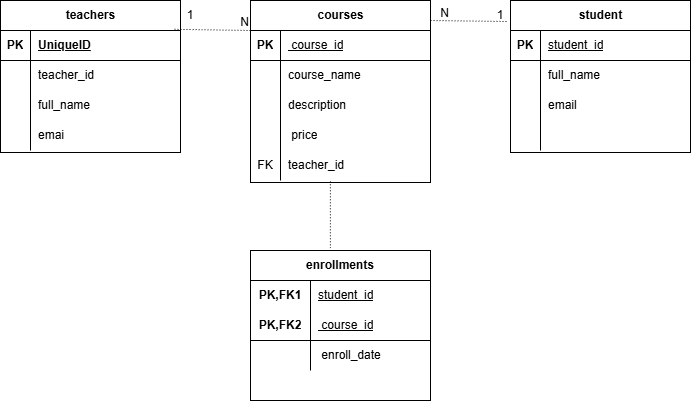

The diagram above was exported from draw.io. Its source (the exported page's mxGraphModel, read from the mxfile embedded in the PNG):
<mxGraphModel dx="1281" dy="1765" grid="1" gridSize="10" guides="1" tooltips="1" connect="1" arrows="1" fold="1" page="1" pageScale="1" pageWidth="827" pageHeight="1169" math="0" shadow="0">
  <root>
    <mxCell id="0" />
    <mxCell id="1" parent="0" />
    <mxCell id="4vzlzhFxj9ZNfNTEnCJH-2" parent="1" style="shape=table;startSize=30;container=1;collapsible=1;childLayout=tableLayout;fixedRows=1;rowLines=0;fontStyle=1;align=center;resizeLast=1;html=1;" value="courses" vertex="1">
      <mxGeometry height="182" width="180" x="320" y="-60" as="geometry" />
    </mxCell>
    <mxCell id="4vzlzhFxj9ZNfNTEnCJH-3" parent="4vzlzhFxj9ZNfNTEnCJH-2" style="shape=tableRow;horizontal=0;startSize=0;swimlaneHead=0;swimlaneBody=0;fillColor=none;collapsible=0;dropTarget=0;points=[[0,0.5],[1,0.5]];portConstraint=eastwest;top=0;left=0;right=0;bottom=1;" value="" vertex="1">
      <mxGeometry height="30" width="180" y="30" as="geometry" />
    </mxCell>
    <mxCell id="4vzlzhFxj9ZNfNTEnCJH-4" parent="4vzlzhFxj9ZNfNTEnCJH-3" style="shape=partialRectangle;connectable=0;fillColor=none;top=0;left=0;bottom=0;right=0;fontStyle=1;overflow=hidden;whiteSpace=wrap;html=1;" value="PK" vertex="1">
      <mxGeometry height="30" width="30" as="geometry">
        <mxRectangle height="30" width="30" as="alternateBounds" />
      </mxGeometry>
    </mxCell>
    <mxCell id="4vzlzhFxj9ZNfNTEnCJH-5" parent="4vzlzhFxj9ZNfNTEnCJH-3" style="shape=partialRectangle;connectable=0;fillColor=none;top=0;left=0;bottom=0;right=0;align=left;spacingLeft=6;fontStyle=5;overflow=hidden;whiteSpace=wrap;html=1;" value="&lt;span style=&quot;font-weight: 400;&quot;&gt;&amp;nbsp;course_id&lt;/span&gt;" vertex="1">
      <mxGeometry height="30" width="150" x="30" as="geometry">
        <mxRectangle height="30" width="150" as="alternateBounds" />
      </mxGeometry>
    </mxCell>
    <mxCell id="4vzlzhFxj9ZNfNTEnCJH-6" parent="4vzlzhFxj9ZNfNTEnCJH-2" style="shape=tableRow;horizontal=0;startSize=0;swimlaneHead=0;swimlaneBody=0;fillColor=none;collapsible=0;dropTarget=0;points=[[0,0.5],[1,0.5]];portConstraint=eastwest;top=0;left=0;right=0;bottom=0;" value="" vertex="1">
      <mxGeometry height="30" width="180" y="60" as="geometry" />
    </mxCell>
    <mxCell id="4vzlzhFxj9ZNfNTEnCJH-7" parent="4vzlzhFxj9ZNfNTEnCJH-6" style="shape=partialRectangle;connectable=0;fillColor=none;top=0;left=0;bottom=0;right=0;editable=1;overflow=hidden;whiteSpace=wrap;html=1;" value="" vertex="1">
      <mxGeometry height="30" width="30" as="geometry">
        <mxRectangle height="30" width="30" as="alternateBounds" />
      </mxGeometry>
    </mxCell>
    <mxCell id="4vzlzhFxj9ZNfNTEnCJH-8" parent="4vzlzhFxj9ZNfNTEnCJH-6" style="shape=partialRectangle;connectable=0;fillColor=none;top=0;left=0;bottom=0;right=0;align=left;spacingLeft=6;overflow=hidden;whiteSpace=wrap;html=1;" value="course_name" vertex="1">
      <mxGeometry height="30" width="150" x="30" as="geometry">
        <mxRectangle height="30" width="150" as="alternateBounds" />
      </mxGeometry>
    </mxCell>
    <mxCell id="4vzlzhFxj9ZNfNTEnCJH-9" parent="4vzlzhFxj9ZNfNTEnCJH-2" style="shape=tableRow;horizontal=0;startSize=0;swimlaneHead=0;swimlaneBody=0;fillColor=none;collapsible=0;dropTarget=0;points=[[0,0.5],[1,0.5]];portConstraint=eastwest;top=0;left=0;right=0;bottom=0;" value="" vertex="1">
      <mxGeometry height="30" width="180" y="90" as="geometry" />
    </mxCell>
    <mxCell id="4vzlzhFxj9ZNfNTEnCJH-10" parent="4vzlzhFxj9ZNfNTEnCJH-9" style="shape=partialRectangle;connectable=0;fillColor=none;top=0;left=0;bottom=0;right=0;editable=1;overflow=hidden;whiteSpace=wrap;html=1;" value="" vertex="1">
      <mxGeometry height="30" width="30" as="geometry">
        <mxRectangle height="30" width="30" as="alternateBounds" />
      </mxGeometry>
    </mxCell>
    <mxCell id="4vzlzhFxj9ZNfNTEnCJH-11" parent="4vzlzhFxj9ZNfNTEnCJH-9" style="shape=partialRectangle;connectable=0;fillColor=none;top=0;left=0;bottom=0;right=0;align=left;spacingLeft=6;overflow=hidden;whiteSpace=wrap;html=1;" value="description" vertex="1">
      <mxGeometry height="30" width="150" x="30" as="geometry">
        <mxRectangle height="30" width="150" as="alternateBounds" />
      </mxGeometry>
    </mxCell>
    <mxCell id="4vzlzhFxj9ZNfNTEnCJH-12" parent="4vzlzhFxj9ZNfNTEnCJH-2" style="shape=tableRow;horizontal=0;startSize=0;swimlaneHead=0;swimlaneBody=0;fillColor=none;collapsible=0;dropTarget=0;points=[[0,0.5],[1,0.5]];portConstraint=eastwest;top=0;left=0;right=0;bottom=0;" value="" vertex="1">
      <mxGeometry height="30" width="180" y="120" as="geometry" />
    </mxCell>
    <mxCell id="4vzlzhFxj9ZNfNTEnCJH-13" parent="4vzlzhFxj9ZNfNTEnCJH-12" style="shape=partialRectangle;connectable=0;fillColor=none;top=0;left=0;bottom=0;right=0;editable=1;overflow=hidden;whiteSpace=wrap;html=1;" value="" vertex="1">
      <mxGeometry height="30" width="30" as="geometry">
        <mxRectangle height="30" width="30" as="alternateBounds" />
      </mxGeometry>
    </mxCell>
    <mxCell id="4vzlzhFxj9ZNfNTEnCJH-14" parent="4vzlzhFxj9ZNfNTEnCJH-12" style="shape=partialRectangle;connectable=0;fillColor=none;top=0;left=0;bottom=0;right=0;align=left;spacingLeft=6;overflow=hidden;whiteSpace=wrap;html=1;" value="&amp;nbsp;price" vertex="1">
      <mxGeometry height="30" width="150" x="30" as="geometry">
        <mxRectangle height="30" width="150" as="alternateBounds" />
      </mxGeometry>
    </mxCell>
    <mxCell id="4vzlzhFxj9ZNfNTEnCJH-54" parent="4vzlzhFxj9ZNfNTEnCJH-2" style="shape=tableRow;horizontal=0;startSize=0;swimlaneHead=0;swimlaneBody=0;fillColor=none;collapsible=0;dropTarget=0;points=[[0,0.5],[1,0.5]];portConstraint=eastwest;top=0;left=0;right=0;bottom=0;" vertex="1">
      <mxGeometry height="30" width="180" y="150" as="geometry" />
    </mxCell>
    <mxCell id="4vzlzhFxj9ZNfNTEnCJH-55" parent="4vzlzhFxj9ZNfNTEnCJH-54" style="shape=partialRectangle;connectable=0;fillColor=none;top=0;left=0;bottom=0;right=0;editable=1;overflow=hidden;whiteSpace=wrap;html=1;" value="FK" vertex="1">
      <mxGeometry height="30" width="30" as="geometry">
        <mxRectangle height="30" width="30" as="alternateBounds" />
      </mxGeometry>
    </mxCell>
    <mxCell id="4vzlzhFxj9ZNfNTEnCJH-56" parent="4vzlzhFxj9ZNfNTEnCJH-54" style="shape=partialRectangle;connectable=0;fillColor=none;top=0;left=0;bottom=0;right=0;align=left;spacingLeft=6;overflow=hidden;whiteSpace=wrap;html=1;" value="teacher_id" vertex="1">
      <mxGeometry height="30" width="150" x="30" as="geometry">
        <mxRectangle height="30" width="150" as="alternateBounds" />
      </mxGeometry>
    </mxCell>
    <mxCell id="4vzlzhFxj9ZNfNTEnCJH-15" parent="1" style="shape=table;startSize=30;container=1;collapsible=1;childLayout=tableLayout;fixedRows=1;rowLines=0;fontStyle=1;align=center;resizeLast=1;html=1;" value="student" vertex="1">
      <mxGeometry height="152" width="180" x="580" y="-60" as="geometry" />
    </mxCell>
    <mxCell id="4vzlzhFxj9ZNfNTEnCJH-16" parent="4vzlzhFxj9ZNfNTEnCJH-15" style="shape=tableRow;horizontal=0;startSize=0;swimlaneHead=0;swimlaneBody=0;fillColor=none;collapsible=0;dropTarget=0;points=[[0,0.5],[1,0.5]];portConstraint=eastwest;top=0;left=0;right=0;bottom=1;" value="" vertex="1">
      <mxGeometry height="30" width="180" y="30" as="geometry" />
    </mxCell>
    <mxCell id="4vzlzhFxj9ZNfNTEnCJH-17" parent="4vzlzhFxj9ZNfNTEnCJH-16" style="shape=partialRectangle;connectable=0;fillColor=none;top=0;left=0;bottom=0;right=0;fontStyle=1;overflow=hidden;whiteSpace=wrap;html=1;" value="PK" vertex="1">
      <mxGeometry height="30" width="30" as="geometry">
        <mxRectangle height="30" width="30" as="alternateBounds" />
      </mxGeometry>
    </mxCell>
    <mxCell id="4vzlzhFxj9ZNfNTEnCJH-18" parent="4vzlzhFxj9ZNfNTEnCJH-16" style="shape=partialRectangle;connectable=0;fillColor=none;top=0;left=0;bottom=0;right=0;align=left;spacingLeft=6;fontStyle=5;overflow=hidden;whiteSpace=wrap;html=1;" value="&lt;span style=&quot;font-weight: 400;&quot;&gt;student_id&lt;/span&gt;" vertex="1">
      <mxGeometry height="30" width="150" x="30" as="geometry">
        <mxRectangle height="30" width="150" as="alternateBounds" />
      </mxGeometry>
    </mxCell>
    <mxCell id="4vzlzhFxj9ZNfNTEnCJH-19" parent="4vzlzhFxj9ZNfNTEnCJH-15" style="shape=tableRow;horizontal=0;startSize=0;swimlaneHead=0;swimlaneBody=0;fillColor=none;collapsible=0;dropTarget=0;points=[[0,0.5],[1,0.5]];portConstraint=eastwest;top=0;left=0;right=0;bottom=0;" value="" vertex="1">
      <mxGeometry height="30" width="180" y="60" as="geometry" />
    </mxCell>
    <mxCell id="4vzlzhFxj9ZNfNTEnCJH-20" parent="4vzlzhFxj9ZNfNTEnCJH-19" style="shape=partialRectangle;connectable=0;fillColor=none;top=0;left=0;bottom=0;right=0;editable=1;overflow=hidden;whiteSpace=wrap;html=1;" value="" vertex="1">
      <mxGeometry height="30" width="30" as="geometry">
        <mxRectangle height="30" width="30" as="alternateBounds" />
      </mxGeometry>
    </mxCell>
    <mxCell id="4vzlzhFxj9ZNfNTEnCJH-21" parent="4vzlzhFxj9ZNfNTEnCJH-19" style="shape=partialRectangle;connectable=0;fillColor=none;top=0;left=0;bottom=0;right=0;align=left;spacingLeft=6;overflow=hidden;whiteSpace=wrap;html=1;" value="full_name" vertex="1">
      <mxGeometry height="30" width="150" x="30" as="geometry">
        <mxRectangle height="30" width="150" as="alternateBounds" />
      </mxGeometry>
    </mxCell>
    <mxCell id="4vzlzhFxj9ZNfNTEnCJH-22" parent="4vzlzhFxj9ZNfNTEnCJH-15" style="shape=tableRow;horizontal=0;startSize=0;swimlaneHead=0;swimlaneBody=0;fillColor=none;collapsible=0;dropTarget=0;points=[[0,0.5],[1,0.5]];portConstraint=eastwest;top=0;left=0;right=0;bottom=0;" value="" vertex="1">
      <mxGeometry height="30" width="180" y="90" as="geometry" />
    </mxCell>
    <mxCell id="4vzlzhFxj9ZNfNTEnCJH-23" parent="4vzlzhFxj9ZNfNTEnCJH-22" style="shape=partialRectangle;connectable=0;fillColor=none;top=0;left=0;bottom=0;right=0;editable=1;overflow=hidden;whiteSpace=wrap;html=1;" value="" vertex="1">
      <mxGeometry height="30" width="30" as="geometry">
        <mxRectangle height="30" width="30" as="alternateBounds" />
      </mxGeometry>
    </mxCell>
    <mxCell id="4vzlzhFxj9ZNfNTEnCJH-24" parent="4vzlzhFxj9ZNfNTEnCJH-22" style="shape=partialRectangle;connectable=0;fillColor=none;top=0;left=0;bottom=0;right=0;align=left;spacingLeft=6;overflow=hidden;whiteSpace=wrap;html=1;" value="email" vertex="1">
      <mxGeometry height="30" width="150" x="30" as="geometry">
        <mxRectangle height="30" width="150" as="alternateBounds" />
      </mxGeometry>
    </mxCell>
    <mxCell id="4vzlzhFxj9ZNfNTEnCJH-25" parent="4vzlzhFxj9ZNfNTEnCJH-15" style="shape=tableRow;horizontal=0;startSize=0;swimlaneHead=0;swimlaneBody=0;fillColor=none;collapsible=0;dropTarget=0;points=[[0,0.5],[1,0.5]];portConstraint=eastwest;top=0;left=0;right=0;bottom=0;" value="" vertex="1">
      <mxGeometry height="30" width="180" y="120" as="geometry" />
    </mxCell>
    <mxCell id="4vzlzhFxj9ZNfNTEnCJH-26" parent="4vzlzhFxj9ZNfNTEnCJH-25" style="shape=partialRectangle;connectable=0;fillColor=none;top=0;left=0;bottom=0;right=0;editable=1;overflow=hidden;whiteSpace=wrap;html=1;" value="" vertex="1">
      <mxGeometry height="30" width="30" as="geometry">
        <mxRectangle height="30" width="30" as="alternateBounds" />
      </mxGeometry>
    </mxCell>
    <mxCell id="4vzlzhFxj9ZNfNTEnCJH-27" parent="4vzlzhFxj9ZNfNTEnCJH-25" style="shape=partialRectangle;connectable=0;fillColor=none;top=0;left=0;bottom=0;right=0;align=left;spacingLeft=6;overflow=hidden;whiteSpace=wrap;html=1;" value="" vertex="1">
      <mxGeometry height="30" width="150" x="30" as="geometry">
        <mxRectangle height="30" width="150" as="alternateBounds" />
      </mxGeometry>
    </mxCell>
    <mxCell id="4vzlzhFxj9ZNfNTEnCJH-28" parent="1" style="shape=table;startSize=30;container=1;collapsible=1;childLayout=tableLayout;fixedRows=1;rowLines=0;fontStyle=1;align=center;resizeLast=1;html=1;" value="teachers" vertex="1">
      <mxGeometry height="152" width="180" x="70" y="-60" as="geometry" />
    </mxCell>
    <mxCell id="4vzlzhFxj9ZNfNTEnCJH-29" parent="4vzlzhFxj9ZNfNTEnCJH-28" style="shape=tableRow;horizontal=0;startSize=0;swimlaneHead=0;swimlaneBody=0;fillColor=none;collapsible=0;dropTarget=0;points=[[0,0.5],[1,0.5]];portConstraint=eastwest;top=0;left=0;right=0;bottom=1;" value="" vertex="1">
      <mxGeometry height="30" width="180" y="30" as="geometry" />
    </mxCell>
    <mxCell id="4vzlzhFxj9ZNfNTEnCJH-30" parent="4vzlzhFxj9ZNfNTEnCJH-29" style="shape=partialRectangle;connectable=0;fillColor=none;top=0;left=0;bottom=0;right=0;fontStyle=1;overflow=hidden;whiteSpace=wrap;html=1;" value="PK" vertex="1">
      <mxGeometry height="30" width="30" as="geometry">
        <mxRectangle height="30" width="30" as="alternateBounds" />
      </mxGeometry>
    </mxCell>
    <mxCell id="4vzlzhFxj9ZNfNTEnCJH-31" parent="4vzlzhFxj9ZNfNTEnCJH-29" style="shape=partialRectangle;connectable=0;fillColor=none;top=0;left=0;bottom=0;right=0;align=left;spacingLeft=6;fontStyle=5;overflow=hidden;whiteSpace=wrap;html=1;" value="UniqueID" vertex="1">
      <mxGeometry height="30" width="150" x="30" as="geometry">
        <mxRectangle height="30" width="150" as="alternateBounds" />
      </mxGeometry>
    </mxCell>
    <mxCell id="4vzlzhFxj9ZNfNTEnCJH-32" parent="4vzlzhFxj9ZNfNTEnCJH-28" style="shape=tableRow;horizontal=0;startSize=0;swimlaneHead=0;swimlaneBody=0;fillColor=none;collapsible=0;dropTarget=0;points=[[0,0.5],[1,0.5]];portConstraint=eastwest;top=0;left=0;right=0;bottom=0;" value="" vertex="1">
      <mxGeometry height="30" width="180" y="60" as="geometry" />
    </mxCell>
    <mxCell id="4vzlzhFxj9ZNfNTEnCJH-33" parent="4vzlzhFxj9ZNfNTEnCJH-32" style="shape=partialRectangle;connectable=0;fillColor=none;top=0;left=0;bottom=0;right=0;editable=1;overflow=hidden;whiteSpace=wrap;html=1;" value="" vertex="1">
      <mxGeometry height="30" width="30" as="geometry">
        <mxRectangle height="30" width="30" as="alternateBounds" />
      </mxGeometry>
    </mxCell>
    <mxCell id="4vzlzhFxj9ZNfNTEnCJH-34" parent="4vzlzhFxj9ZNfNTEnCJH-32" style="shape=partialRectangle;connectable=0;fillColor=none;top=0;left=0;bottom=0;right=0;align=left;spacingLeft=6;overflow=hidden;whiteSpace=wrap;html=1;" value="teacher_id" vertex="1">
      <mxGeometry height="30" width="150" x="30" as="geometry">
        <mxRectangle height="30" width="150" as="alternateBounds" />
      </mxGeometry>
    </mxCell>
    <mxCell id="4vzlzhFxj9ZNfNTEnCJH-35" parent="4vzlzhFxj9ZNfNTEnCJH-28" style="shape=tableRow;horizontal=0;startSize=0;swimlaneHead=0;swimlaneBody=0;fillColor=none;collapsible=0;dropTarget=0;points=[[0,0.5],[1,0.5]];portConstraint=eastwest;top=0;left=0;right=0;bottom=0;" value="" vertex="1">
      <mxGeometry height="30" width="180" y="90" as="geometry" />
    </mxCell>
    <mxCell id="4vzlzhFxj9ZNfNTEnCJH-36" parent="4vzlzhFxj9ZNfNTEnCJH-35" style="shape=partialRectangle;connectable=0;fillColor=none;top=0;left=0;bottom=0;right=0;editable=1;overflow=hidden;whiteSpace=wrap;html=1;" value="" vertex="1">
      <mxGeometry height="30" width="30" as="geometry">
        <mxRectangle height="30" width="30" as="alternateBounds" />
      </mxGeometry>
    </mxCell>
    <mxCell id="4vzlzhFxj9ZNfNTEnCJH-37" parent="4vzlzhFxj9ZNfNTEnCJH-35" style="shape=partialRectangle;connectable=0;fillColor=none;top=0;left=0;bottom=0;right=0;align=left;spacingLeft=6;overflow=hidden;whiteSpace=wrap;html=1;" value="full_name" vertex="1">
      <mxGeometry height="30" width="150" x="30" as="geometry">
        <mxRectangle height="30" width="150" as="alternateBounds" />
      </mxGeometry>
    </mxCell>
    <mxCell id="4vzlzhFxj9ZNfNTEnCJH-38" parent="4vzlzhFxj9ZNfNTEnCJH-28" style="shape=tableRow;horizontal=0;startSize=0;swimlaneHead=0;swimlaneBody=0;fillColor=none;collapsible=0;dropTarget=0;points=[[0,0.5],[1,0.5]];portConstraint=eastwest;top=0;left=0;right=0;bottom=0;" value="" vertex="1">
      <mxGeometry height="30" width="180" y="120" as="geometry" />
    </mxCell>
    <mxCell id="4vzlzhFxj9ZNfNTEnCJH-39" parent="4vzlzhFxj9ZNfNTEnCJH-38" style="shape=partialRectangle;connectable=0;fillColor=none;top=0;left=0;bottom=0;right=0;editable=1;overflow=hidden;whiteSpace=wrap;html=1;" value="" vertex="1">
      <mxGeometry height="30" width="30" as="geometry">
        <mxRectangle height="30" width="30" as="alternateBounds" />
      </mxGeometry>
    </mxCell>
    <mxCell id="4vzlzhFxj9ZNfNTEnCJH-40" parent="4vzlzhFxj9ZNfNTEnCJH-38" style="shape=partialRectangle;connectable=0;fillColor=none;top=0;left=0;bottom=0;right=0;align=left;spacingLeft=6;overflow=hidden;whiteSpace=wrap;html=1;" value="emai" vertex="1">
      <mxGeometry height="30" width="150" x="30" as="geometry">
        <mxRectangle height="30" width="150" as="alternateBounds" />
      </mxGeometry>
    </mxCell>
    <mxCell id="4vzlzhFxj9ZNfNTEnCJH-41" parent="1" style="shape=table;startSize=30;container=1;collapsible=1;childLayout=tableLayout;fixedRows=1;rowLines=0;fontStyle=1;align=center;resizeLast=1;html=1;whiteSpace=wrap;" value="enrollments" vertex="1">
      <mxGeometry height="150" width="180" x="320" y="190" as="geometry" />
    </mxCell>
    <mxCell id="4vzlzhFxj9ZNfNTEnCJH-42" parent="4vzlzhFxj9ZNfNTEnCJH-41" style="shape=tableRow;horizontal=0;startSize=0;swimlaneHead=0;swimlaneBody=0;fillColor=none;collapsible=0;dropTarget=0;points=[[0,0.5],[1,0.5]];portConstraint=eastwest;top=0;left=0;right=0;bottom=0;html=1;" value="" vertex="1">
      <mxGeometry height="30" width="180" y="30" as="geometry" />
    </mxCell>
    <mxCell id="4vzlzhFxj9ZNfNTEnCJH-43" parent="4vzlzhFxj9ZNfNTEnCJH-42" style="shape=partialRectangle;connectable=0;fillColor=none;top=0;left=0;bottom=0;right=0;fontStyle=1;overflow=hidden;html=1;whiteSpace=wrap;" value="PK,FK1" vertex="1">
      <mxGeometry height="30" width="60" as="geometry">
        <mxRectangle height="30" width="60" as="alternateBounds" />
      </mxGeometry>
    </mxCell>
    <mxCell id="4vzlzhFxj9ZNfNTEnCJH-44" parent="4vzlzhFxj9ZNfNTEnCJH-42" style="shape=partialRectangle;connectable=0;fillColor=none;top=0;left=0;bottom=0;right=0;align=left;spacingLeft=6;fontStyle=5;overflow=hidden;html=1;whiteSpace=wrap;" value="&lt;span style=&quot;font-weight: 400;&quot;&gt;student_id&lt;/span&gt;" vertex="1">
      <mxGeometry height="30" width="120" x="60" as="geometry">
        <mxRectangle height="30" width="120" as="alternateBounds" />
      </mxGeometry>
    </mxCell>
    <mxCell id="4vzlzhFxj9ZNfNTEnCJH-45" parent="4vzlzhFxj9ZNfNTEnCJH-41" style="shape=tableRow;horizontal=0;startSize=0;swimlaneHead=0;swimlaneBody=0;fillColor=none;collapsible=0;dropTarget=0;points=[[0,0.5],[1,0.5]];portConstraint=eastwest;top=0;left=0;right=0;bottom=1;html=1;" value="" vertex="1">
      <mxGeometry height="30" width="180" y="60" as="geometry" />
    </mxCell>
    <mxCell id="4vzlzhFxj9ZNfNTEnCJH-46" parent="4vzlzhFxj9ZNfNTEnCJH-45" style="shape=partialRectangle;connectable=0;fillColor=none;top=0;left=0;bottom=0;right=0;fontStyle=1;overflow=hidden;html=1;whiteSpace=wrap;" value="PK,FK2" vertex="1">
      <mxGeometry height="30" width="60" as="geometry">
        <mxRectangle height="30" width="60" as="alternateBounds" />
      </mxGeometry>
    </mxCell>
    <mxCell id="4vzlzhFxj9ZNfNTEnCJH-47" parent="4vzlzhFxj9ZNfNTEnCJH-45" style="shape=partialRectangle;connectable=0;fillColor=none;top=0;left=0;bottom=0;right=0;align=left;spacingLeft=6;fontStyle=5;overflow=hidden;html=1;whiteSpace=wrap;" value="&lt;span style=&quot;font-weight: 400;&quot;&gt;&amp;nbsp;course_id&lt;/span&gt;" vertex="1">
      <mxGeometry height="30" width="120" x="60" as="geometry">
        <mxRectangle height="30" width="120" as="alternateBounds" />
      </mxGeometry>
    </mxCell>
    <mxCell id="4vzlzhFxj9ZNfNTEnCJH-48" parent="4vzlzhFxj9ZNfNTEnCJH-41" style="shape=tableRow;horizontal=0;startSize=0;swimlaneHead=0;swimlaneBody=0;fillColor=none;collapsible=0;dropTarget=0;points=[[0,0.5],[1,0.5]];portConstraint=eastwest;top=0;left=0;right=0;bottom=0;html=1;" value="" vertex="1">
      <mxGeometry height="30" width="180" y="90" as="geometry" />
    </mxCell>
    <mxCell id="4vzlzhFxj9ZNfNTEnCJH-49" parent="4vzlzhFxj9ZNfNTEnCJH-48" style="shape=partialRectangle;connectable=0;fillColor=none;top=0;left=0;bottom=0;right=0;editable=1;overflow=hidden;html=1;whiteSpace=wrap;" value="" vertex="1">
      <mxGeometry height="30" width="60" as="geometry">
        <mxRectangle height="30" width="60" as="alternateBounds" />
      </mxGeometry>
    </mxCell>
    <mxCell id="4vzlzhFxj9ZNfNTEnCJH-50" parent="4vzlzhFxj9ZNfNTEnCJH-48" style="shape=partialRectangle;connectable=0;fillColor=none;top=0;left=0;bottom=0;right=0;align=left;spacingLeft=6;overflow=hidden;html=1;whiteSpace=wrap;" value="&amp;nbsp;enroll_date" vertex="1">
      <mxGeometry height="30" width="120" x="60" as="geometry">
        <mxRectangle height="30" width="120" as="alternateBounds" />
      </mxGeometry>
    </mxCell>
    <mxCell id="4vzlzhFxj9ZNfNTEnCJH-57" edge="1" parent="1" source="4vzlzhFxj9ZNfNTEnCJH-29" style="endArrow=none;html=1;rounded=0;dashed=1;dashPattern=1 2;exitX=0.967;exitY=-0.04;exitDx=0;exitDy=0;exitPerimeter=0;" value="">
      <mxGeometry relative="1" as="geometry">
        <mxPoint x="330" y="-30" as="sourcePoint" />
        <mxPoint x="320" y="-30" as="targetPoint" />
      </mxGeometry>
    </mxCell>
    <mxCell id="4vzlzhFxj9ZNfNTEnCJH-58" connectable="0" parent="4vzlzhFxj9ZNfNTEnCJH-57" style="resizable=0;html=1;whiteSpace=wrap;align=right;verticalAlign=bottom;" value="N" vertex="1">
      <mxGeometry relative="1" x="1" as="geometry" />
    </mxCell>
    <mxCell id="4vzlzhFxj9ZNfNTEnCJH-59" parent="1" style="text;html=1;whiteSpace=wrap;strokeColor=none;fillColor=none;align=center;verticalAlign=middle;rounded=0;" value="1" vertex="1">
      <mxGeometry height="30" width="60" x="230" y="-60" as="geometry" />
    </mxCell>
    <mxCell id="4vzlzhFxj9ZNfNTEnCJH-60" edge="1" parent="1" style="endArrow=none;html=1;rounded=0;dashed=1;dashPattern=1 2;exitX=0.967;exitY=-0.04;exitDx=0;exitDy=0;exitPerimeter=0;" value="">
      <mxGeometry relative="1" as="geometry">
        <mxPoint x="500" y="-40" as="sourcePoint" />
        <mxPoint x="576" y="-39" as="targetPoint" />
      </mxGeometry>
    </mxCell>
    <mxCell id="4vzlzhFxj9ZNfNTEnCJH-61" connectable="0" parent="4vzlzhFxj9ZNfNTEnCJH-60" style="resizable=0;html=1;whiteSpace=wrap;align=right;verticalAlign=bottom;" value="N" vertex="1">
      <mxGeometry relative="1" x="1" as="geometry">
        <mxPoint x="-56" as="offset" />
      </mxGeometry>
    </mxCell>
    <mxCell id="4vzlzhFxj9ZNfNTEnCJH-62" parent="1" style="text;html=1;whiteSpace=wrap;strokeColor=none;fillColor=none;align=center;verticalAlign=middle;rounded=0;" value="1" vertex="1">
      <mxGeometry height="30" width="60" x="540" y="-60" as="geometry" />
    </mxCell>
    <mxCell id="4vzlzhFxj9ZNfNTEnCJH-63" edge="1" parent="1" source="4vzlzhFxj9ZNfNTEnCJH-54" style="endArrow=none;html=1;rounded=0;dashed=1;dashPattern=1 2;exitX=0.444;exitY=1.027;exitDx=0;exitDy=0;exitPerimeter=0;entryX=0.444;entryY=0;entryDx=0;entryDy=0;entryPerimeter=0;" target="4vzlzhFxj9ZNfNTEnCJH-41" value="">
      <mxGeometry relative="1" as="geometry">
        <mxPoint x="330" y="160" as="sourcePoint" />
        <mxPoint x="490" y="160" as="targetPoint" />
      </mxGeometry>
    </mxCell>
  </root>
</mxGraphModel>